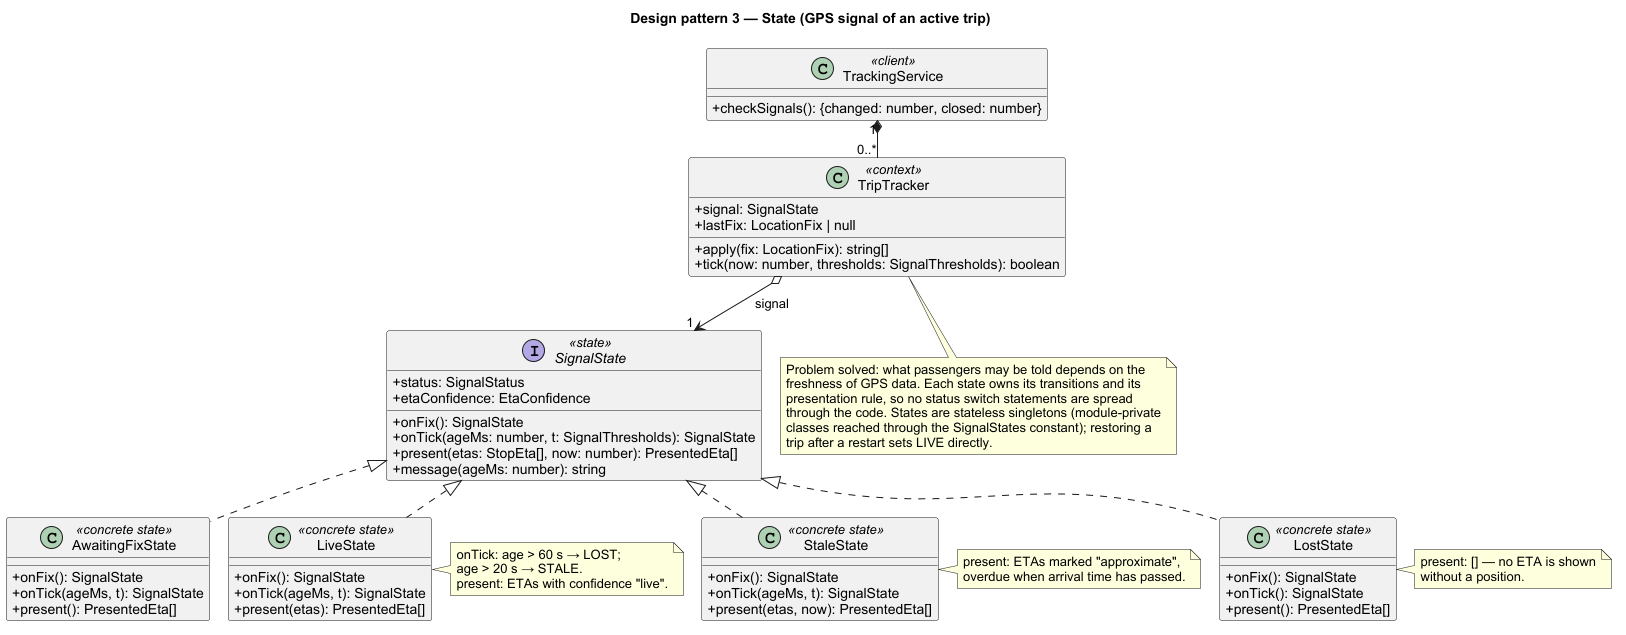

The diagram above was rendered by PlantUML. Its source (embedded in the PNG):
@startuml 14-pattern-state
!pragma layout smetana
skinparam shadowing false
skinparam defaultFontName Arial
skinparam classAttributeIconSize 0
skinparam classStereotypeFontSize 13
title Design pattern 3 — State (GPS signal of an active trip)

class TripTracker <<context>> {
  +signal: SignalState
  +lastFix: LocationFix | null
  +apply(fix: LocationFix): string[]
  +tick(now: number, thresholds: SignalThresholds): boolean
}
interface SignalState <<state>> {
  +status: SignalStatus
  +etaConfidence: EtaConfidence
  +onFix(): SignalState
  +onTick(ageMs: number, t: SignalThresholds): SignalState
  +present(etas: StopEta[], now: number): PresentedEta[]
  +message(ageMs: number): string
}
class AwaitingFixState <<concrete state>> {
  +onFix(): SignalState
  +onTick(ageMs, t): SignalState
  +present(): PresentedEta[]
}
class LiveState <<concrete state>> {
  +onFix(): SignalState
  +onTick(ageMs, t): SignalState
  +present(etas): PresentedEta[]
}
class StaleState <<concrete state>> {
  +onFix(): SignalState
  +onTick(ageMs, t): SignalState
  +present(etas, now): PresentedEta[]
}
class LostState <<concrete state>> {
  +onFix(): SignalState
  +onTick(): SignalState
  +present(): PresentedEta[]
}
class TrackingService <<client>> {
  +checkSignals(): {changed: number, closed: number}
}

TripTracker o--> "1" SignalState : signal
SignalState <|.. AwaitingFixState
SignalState <|.. LiveState
SignalState <|.. StaleState
SignalState <|.. LostState
TrackingService "1" *-- "0..*" TripTracker

note right of LiveState
  onTick: age > 60 s → LOST;
  age > 20 s → STALE.
  present: ETAs with confidence "live".
end note
note right of StaleState
  present: ETAs marked "approximate",
  overdue when arrival time has passed.
end note
note right of LostState
  present: [] — no ETA is shown
  without a position.
end note
note bottom of TripTracker
  Problem solved: what passengers may be told depends on the
  freshness of GPS data. Each state owns its transitions and its
  presentation rule, so no status switch statements are spread
  through the code. States are stateless singletons (module-private
  classes reached through the SignalStates constant); restoring a
  trip after a restart sets LIVE directly.
end note
@enduml